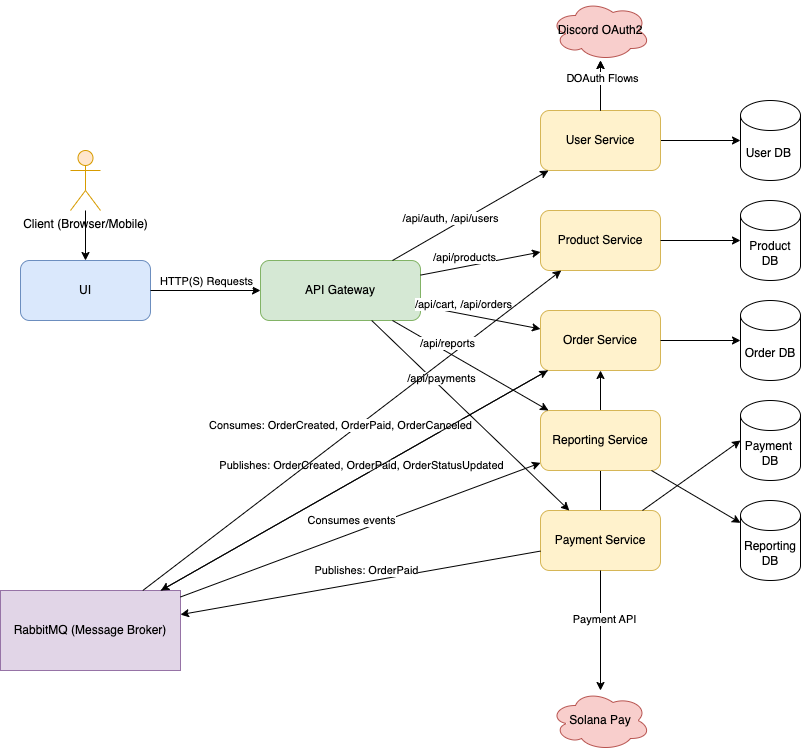

The diagram above was exported from draw.io. Its source (the exported page's mxGraphModel, read from the mxfile embedded in the PNG):
<mxGraphModel dx="1230" dy="876" grid="1" gridSize="10" guides="1" tooltips="1" connect="1" arrows="1" fold="1" page="1" pageScale="1" pageWidth="850" pageHeight="1100" math="0" shadow="0">
  <root>
    <mxCell id="0" />
    <mxCell id="1" parent="0" />
    <mxCell id="iPYCRyWJb2dhmvo9pTjX-1" value="UI" style="rounded=1;whiteSpace=wrap;html=1;fillColor=#dae8fc;strokeColor=#6c8ebf;" parent="1" vertex="1">
      <mxGeometry x="120" y="300" width="130" height="60" as="geometry" />
    </mxCell>
    <mxCell id="iPYCRyWJb2dhmvo9pTjX-2" value="API Gateway" style="rounded=1;whiteSpace=wrap;html=1;fillColor=#d5e8d4;strokeColor=#82b366;" parent="1" vertex="1">
      <mxGeometry x="360" y="300" width="160" height="60" as="geometry" />
    </mxCell>
    <mxCell id="3FITouWw8koU4xr6LxrT-1" style="edgeStyle=orthogonalEdgeStyle;rounded=0;orthogonalLoop=1;jettySize=auto;html=1;exitX=1;exitY=0.5;exitDx=0;exitDy=0;" edge="1" parent="1" source="iPYCRyWJb2dhmvo9pTjX-3" target="iPYCRyWJb2dhmvo9pTjX-48">
      <mxGeometry relative="1" as="geometry" />
    </mxCell>
    <mxCell id="iPYCRyWJb2dhmvo9pTjX-3" value="User Service" style="rounded=1;whiteSpace=wrap;html=1;fillColor=#fff2cc;strokeColor=#d6b656;" parent="1" vertex="1">
      <mxGeometry x="640" y="150" width="120" height="60" as="geometry" />
    </mxCell>
    <mxCell id="iPYCRyWJb2dhmvo9pTjX-4" value="Product Service" style="rounded=1;whiteSpace=wrap;html=1;fillColor=#fff2cc;strokeColor=#d6b656;" parent="1" vertex="1">
      <mxGeometry x="640" y="250" width="120" height="60" as="geometry" />
    </mxCell>
    <mxCell id="iPYCRyWJb2dhmvo9pTjX-5" value="Order Service" style="rounded=1;whiteSpace=wrap;html=1;fillColor=#fff2cc;strokeColor=#d6b656;" parent="1" vertex="1">
      <mxGeometry x="640" y="350" width="120" height="60" as="geometry" />
    </mxCell>
    <mxCell id="iPYCRyWJb2dhmvo9pTjX-47" style="edgeStyle=orthogonalEdgeStyle;rounded=0;orthogonalLoop=1;jettySize=auto;html=1;" parent="1" source="iPYCRyWJb2dhmvo9pTjX-6" target="iPYCRyWJb2dhmvo9pTjX-5" edge="1">
      <mxGeometry relative="1" as="geometry" />
    </mxCell>
    <mxCell id="iPYCRyWJb2dhmvo9pTjX-6" value="Payment Service" style="rounded=1;whiteSpace=wrap;html=1;fillColor=#fff2cc;strokeColor=#d6b656;" parent="1" vertex="1">
      <mxGeometry x="640" y="550" width="120" height="60" as="geometry" />
    </mxCell>
    <mxCell id="iPYCRyWJb2dhmvo9pTjX-11" value="RabbitMQ (Message Broker)" style="cloud;whiteSpace=wrap;html=1;fillColor=#e1d5e7;strokeColor=#9673a6;" parent="1" vertex="1">
      <mxGeometry x="100" y="630" width="180" height="80" as="geometry" />
    </mxCell>
    <mxCell id="iPYCRyWJb2dhmvo9pTjX-12" value="Discord OAuth2" style="shape=cloud;whiteSpace=wrap;html=1;fillColor=#f8cecc;strokeColor=#b85450;" parent="1" vertex="1">
      <mxGeometry x="650" y="40" width="100" height="60" as="geometry" />
    </mxCell>
    <mxCell id="iPYCRyWJb2dhmvo9pTjX-13" value="Solana Pay" style="shape=cloud;whiteSpace=wrap;html=1;fillColor=#f8cecc;strokeColor=#b85450;" parent="1" vertex="1">
      <mxGeometry x="650" y="730" width="100" height="60" as="geometry" />
    </mxCell>
    <mxCell id="iPYCRyWJb2dhmvo9pTjX-14" value="" style="endArrow=classic;html=1;rounded=0;" parent="1" source="iPYCRyWJb2dhmvo9pTjX-1" target="iPYCRyWJb2dhmvo9pTjX-2" edge="1">
      <mxGeometry width="50" height="50" relative="1" as="geometry">
        <mxPoint x="300" y="329.5" as="sourcePoint" />
        <mxPoint x="400" y="329.5" as="targetPoint" />
      </mxGeometry>
    </mxCell>
    <mxCell id="iPYCRyWJb2dhmvo9pTjX-15" value="HTTP(S) Requests" style="edgeLabel;resizable=0;html=1;align=center;verticalAlign=middle;" parent="iPYCRyWJb2dhmvo9pTjX-14" connectable="0" vertex="1">
      <mxGeometry x="-0.0417" y="1" relative="1" as="geometry">
        <mxPoint x="2" y="-9" as="offset" />
      </mxGeometry>
    </mxCell>
    <mxCell id="iPYCRyWJb2dhmvo9pTjX-16" value="" style="endArrow=classic;html=1;rounded=0;" parent="1" source="iPYCRyWJb2dhmvo9pTjX-2" target="iPYCRyWJb2dhmvo9pTjX-3" edge="1">
      <mxGeometry width="50" height="50" relative="1" as="geometry">
        <mxPoint x="530" y="190" as="sourcePoint" />
        <mxPoint x="630" y="190" as="targetPoint" />
      </mxGeometry>
    </mxCell>
    <mxCell id="iPYCRyWJb2dhmvo9pTjX-17" value="/api/auth, /api/users" style="edgeLabel;resizable=0;html=1;align=center;verticalAlign=middle;" parent="iPYCRyWJb2dhmvo9pTjX-16" connectable="0" vertex="1">
      <mxGeometry x="-0.2794" y="-3" relative="1" as="geometry">
        <mxPoint y="-13" as="offset" />
      </mxGeometry>
    </mxCell>
    <mxCell id="iPYCRyWJb2dhmvo9pTjX-18" value="" style="endArrow=classic;html=1;rounded=0;" parent="1" source="iPYCRyWJb2dhmvo9pTjX-2" target="iPYCRyWJb2dhmvo9pTjX-4" edge="1">
      <mxGeometry width="50" height="50" relative="1" as="geometry">
        <mxPoint x="530" y="280" as="sourcePoint" />
        <mxPoint x="630" y="280" as="targetPoint" />
      </mxGeometry>
    </mxCell>
    <mxCell id="iPYCRyWJb2dhmvo9pTjX-19" value="/api/products" style="edgeLabel;resizable=0;html=1;align=center;verticalAlign=middle;" parent="iPYCRyWJb2dhmvo9pTjX-18" connectable="0" vertex="1">
      <mxGeometry x="-0.2794" y="-3" relative="1" as="geometry">
        <mxPoint y="-13" as="offset" />
      </mxGeometry>
    </mxCell>
    <mxCell id="iPYCRyWJb2dhmvo9pTjX-20" value="" style="endArrow=classic;html=1;rounded=0;" parent="1" source="iPYCRyWJb2dhmvo9pTjX-2" target="iPYCRyWJb2dhmvo9pTjX-5" edge="1">
      <mxGeometry width="50" height="50" relative="1" as="geometry">
        <mxPoint x="530" y="380" as="sourcePoint" />
        <mxPoint x="630" y="380" as="targetPoint" />
      </mxGeometry>
    </mxCell>
    <mxCell id="iPYCRyWJb2dhmvo9pTjX-21" value="/api/cart, /api/orders" style="edgeLabel;resizable=0;html=1;align=center;verticalAlign=middle;" parent="iPYCRyWJb2dhmvo9pTjX-20" connectable="0" vertex="1">
      <mxGeometry x="-0.2794" y="-3" relative="1" as="geometry">
        <mxPoint y="-13" as="offset" />
      </mxGeometry>
    </mxCell>
    <mxCell id="iPYCRyWJb2dhmvo9pTjX-22" value="" style="endArrow=classic;html=1;rounded=0;" parent="1" source="iPYCRyWJb2dhmvo9pTjX-2" target="iPYCRyWJb2dhmvo9pTjX-6" edge="1">
      <mxGeometry width="50" height="50" relative="1" as="geometry">
        <mxPoint x="530" y="480" as="sourcePoint" />
        <mxPoint x="630" y="480" as="targetPoint" />
      </mxGeometry>
    </mxCell>
    <mxCell id="iPYCRyWJb2dhmvo9pTjX-23" value="/api/payments" style="edgeLabel;resizable=0;html=1;align=center;verticalAlign=middle;" parent="iPYCRyWJb2dhmvo9pTjX-22" connectable="0" vertex="1">
      <mxGeometry x="-0.2794" y="-3" relative="1" as="geometry">
        <mxPoint y="-13" as="offset" />
      </mxGeometry>
    </mxCell>
    <mxCell id="iPYCRyWJb2dhmvo9pTjX-24" value="" style="endArrow=classic;html=1;rounded=0;" parent="1" source="iPYCRyWJb2dhmvo9pTjX-3" target="iPYCRyWJb2dhmvo9pTjX-12" edge="1">
      <mxGeometry width="50" height="50" relative="1" as="geometry">
        <mxPoint x="770" y="180" as="sourcePoint" />
        <mxPoint x="840" y="180" as="targetPoint" />
      </mxGeometry>
    </mxCell>
    <mxCell id="iPYCRyWJb2dhmvo9pTjX-25" value="DB Operations" style="edgeLabel;resizable=0;html=1;align=center;verticalAlign=middle;" parent="iPYCRyWJb2dhmvo9pTjX-24" connectable="0" vertex="1">
      <mxGeometry x="-0.0417" y="1" relative="1" as="geometry">
        <mxPoint x="2" y="-9" as="offset" />
      </mxGeometry>
    </mxCell>
    <mxCell id="iPYCRyWJb2dhmvo9pTjX-26" value="" style="endArrow=classic;html=1;rounded=0;" parent="1" source="iPYCRyWJb2dhmvo9pTjX-4" edge="1">
      <mxGeometry width="50" height="50" relative="1" as="geometry">
        <mxPoint x="770" y="280" as="sourcePoint" />
        <mxPoint x="840" y="280" as="targetPoint" />
      </mxGeometry>
    </mxCell>
    <mxCell id="iPYCRyWJb2dhmvo9pTjX-28" value="" style="endArrow=classic;html=1;rounded=0;" parent="1" source="iPYCRyWJb2dhmvo9pTjX-5" edge="1">
      <mxGeometry width="50" height="50" relative="1" as="geometry">
        <mxPoint x="770" y="380" as="sourcePoint" />
        <mxPoint x="840" y="380" as="targetPoint" />
      </mxGeometry>
    </mxCell>
    <mxCell id="iPYCRyWJb2dhmvo9pTjX-30" value="" style="endArrow=classic;html=1;rounded=0;" parent="1" source="iPYCRyWJb2dhmvo9pTjX-6" edge="1">
      <mxGeometry width="50" height="50" relative="1" as="geometry">
        <mxPoint x="770" y="480" as="sourcePoint" />
        <mxPoint x="840" y="480" as="targetPoint" />
      </mxGeometry>
    </mxCell>
    <mxCell id="iPYCRyWJb2dhmvo9pTjX-32" value="" style="endArrow=classic;html=1;rounded=0;" parent="1" source="iPYCRyWJb2dhmvo9pTjX-3" target="iPYCRyWJb2dhmvo9pTjX-12" edge="1">
      <mxGeometry width="50" height="50" relative="1" as="geometry">
        <mxPoint x="770" y="180" as="sourcePoint" />
        <mxPoint x="930" y="180" as="targetPoint" />
      </mxGeometry>
    </mxCell>
    <mxCell id="iPYCRyWJb2dhmvo9pTjX-33" value="OAuth Flow" style="edgeLabel;resizable=0;html=1;align=center;verticalAlign=middle;" parent="iPYCRyWJb2dhmvo9pTjX-32" connectable="0" vertex="1">
      <mxGeometry x="-0.0417" y="1" relative="1" as="geometry">
        <mxPoint x="2" y="-9" as="offset" />
      </mxGeometry>
    </mxCell>
    <mxCell id="iPYCRyWJb2dhmvo9pTjX-34" value="" style="endArrow=classic;html=1;rounded=0;" parent="1" source="iPYCRyWJb2dhmvo9pTjX-6" target="iPYCRyWJb2dhmvo9pTjX-13" edge="1">
      <mxGeometry width="50" height="50" relative="1" as="geometry">
        <mxPoint x="770" y="480" as="sourcePoint" />
        <mxPoint x="930" y="480" as="targetPoint" />
      </mxGeometry>
    </mxCell>
    <mxCell id="iPYCRyWJb2dhmvo9pTjX-35" value="Payment API" style="edgeLabel;resizable=0;html=1;align=center;verticalAlign=middle;" parent="iPYCRyWJb2dhmvo9pTjX-34" connectable="0" vertex="1">
      <mxGeometry x="-0.0417" y="1" relative="1" as="geometry">
        <mxPoint x="2" y="-9" as="offset" />
      </mxGeometry>
    </mxCell>
    <mxCell id="iPYCRyWJb2dhmvo9pTjX-36" value="" style="endArrow=classic;html=1;rounded=0;" parent="1" source="iPYCRyWJb2dhmvo9pTjX-5" target="iPYCRyWJb2dhmvo9pTjX-11" edge="1">
      <mxGeometry width="50" height="50" relative="1" as="geometry">
        <mxPoint x="670" y="420" as="sourcePoint" />
        <mxPoint x="580" y="580" as="targetPoint" />
      </mxGeometry>
    </mxCell>
    <mxCell id="iPYCRyWJb2dhmvo9pTjX-37" value="Publishes: OrderCreated, OrderPaid, OrderStatusUpdated" style="edgeLabel;resizable=0;html=1;align=center;verticalAlign=middle;" parent="iPYCRyWJb2dhmvo9pTjX-36" connectable="0" vertex="1">
      <mxGeometry x="-0.0417" y="1" relative="1" as="geometry">
        <mxPoint x="-2" y="-12" as="offset" />
      </mxGeometry>
    </mxCell>
    <mxCell id="iPYCRyWJb2dhmvo9pTjX-38" value="" style="endArrow=classic;html=1;rounded=0;" parent="1" source="iPYCRyWJb2dhmvo9pTjX-11" target="iPYCRyWJb2dhmvo9pTjX-4" edge="1">
      <mxGeometry width="50" height="50" relative="1" as="geometry">
        <mxPoint x="580" y="570" as="sourcePoint" />
        <mxPoint x="670" y="420" as="targetPoint" />
      </mxGeometry>
    </mxCell>
    <mxCell id="iPYCRyWJb2dhmvo9pTjX-39" value="Consumes: OrderCreated, OrderPaid, OrderCanceled" style="edgeLabel;resizable=0;html=1;align=center;verticalAlign=middle;" parent="iPYCRyWJb2dhmvo9pTjX-38" connectable="0" vertex="1">
      <mxGeometry x="-0.0417" y="1" relative="1" as="geometry">
        <mxPoint x="-2" y="-12" as="offset" />
      </mxGeometry>
    </mxCell>
    <mxCell id="iPYCRyWJb2dhmvo9pTjX-40" value="" style="endArrow=classic;html=1;rounded=0;" parent="1" source="iPYCRyWJb2dhmvo9pTjX-6" target="iPYCRyWJb2dhmvo9pTjX-11" edge="1">
      <mxGeometry width="50" height="50" relative="1" as="geometry">
        <mxPoint x="670" y="420" as="sourcePoint" />
        <mxPoint x="580" y="580" as="targetPoint" />
      </mxGeometry>
    </mxCell>
    <mxCell id="iPYCRyWJb2dhmvo9pTjX-41" value="Publishes: OrderPaid" style="edgeLabel;resizable=0;html=1;align=center;verticalAlign=middle;" parent="iPYCRyWJb2dhmvo9pTjX-40" connectable="0" vertex="1">
      <mxGeometry x="-0.0417" y="1" relative="1" as="geometry">
        <mxPoint x="-2" y="-12" as="offset" />
      </mxGeometry>
    </mxCell>
    <mxCell id="iPYCRyWJb2dhmvo9pTjX-42" value="" style="endArrow=classic;html=1;rounded=0;" parent="1" source="iPYCRyWJb2dhmvo9pTjX-11" target="iPYCRyWJb2dhmvo9pTjX-5" edge="1">
      <mxGeometry width="50" height="50" relative="1" as="geometry">
        <mxPoint x="580" y="570" as="sourcePoint" />
        <mxPoint x="670" y="420" as="targetPoint" />
      </mxGeometry>
    </mxCell>
    <mxCell id="iPYCRyWJb2dhmvo9pTjX-44" value="Client (Browser/Mobile)" style="shape=umlActor;verticalLabelPosition=bottom;verticalAlign=top;html=1;outlineConnect=0;fillColor=#ffe6cc;strokeColor=#d79b00;" parent="1" vertex="1">
      <mxGeometry x="170" y="190" width="30" height="60" as="geometry" />
    </mxCell>
    <mxCell id="iPYCRyWJb2dhmvo9pTjX-45" value="" style="endArrow=classic;html=1;rounded=0;" parent="1" source="iPYCRyWJb2dhmvo9pTjX-44" target="iPYCRyWJb2dhmvo9pTjX-1" edge="1">
      <mxGeometry width="50" height="50" relative="1" as="geometry">
        <mxPoint x="204" y="270" as="sourcePoint" />
        <mxPoint x="204" y="300" as="targetPoint" />
      </mxGeometry>
    </mxCell>
    <mxCell id="iPYCRyWJb2dhmvo9pTjX-48" value="User DB&amp;nbsp;" style="shape=cylinder3;whiteSpace=wrap;html=1;boundedLbl=1;backgroundOutline=1;size=15;" parent="1" vertex="1">
      <mxGeometry x="840" y="140" width="60" height="80" as="geometry" />
    </mxCell>
    <mxCell id="iPYCRyWJb2dhmvo9pTjX-49" value="Product DB" style="shape=cylinder3;whiteSpace=wrap;html=1;boundedLbl=1;backgroundOutline=1;size=15;" parent="1" vertex="1">
      <mxGeometry x="840" y="240" width="60" height="80" as="geometry" />
    </mxCell>
    <mxCell id="iPYCRyWJb2dhmvo9pTjX-50" value="Order DB" style="shape=cylinder3;whiteSpace=wrap;html=1;boundedLbl=1;backgroundOutline=1;size=15;" parent="1" vertex="1">
      <mxGeometry x="840" y="340" width="60" height="80" as="geometry" />
    </mxCell>
    <mxCell id="iPYCRyWJb2dhmvo9pTjX-51" value="Payment&lt;span style=&quot;background-color: transparent; color: light-dark(rgb(0, 0, 0), rgb(255, 255, 255));&quot;&gt;&amp;nbsp;&lt;/span&gt;&lt;div&gt;&lt;span style=&quot;background-color: transparent; color: light-dark(rgb(0, 0, 0), rgb(255, 255, 255));&quot;&gt;DB&lt;/span&gt;&lt;/div&gt;" style="shape=cylinder3;whiteSpace=wrap;html=1;boundedLbl=1;backgroundOutline=1;size=15;" parent="1" vertex="1">
      <mxGeometry x="840" y="440" width="60" height="80" as="geometry" />
    </mxCell>
    <mxCell id="reporting-service-box" value="Reporting Service" style="rounded=1;whiteSpace=wrap;html=1;fillColor=#fff2cc;strokeColor=#d6b656;" parent="1" vertex="1">
      <mxGeometry x="640" y="450" width="120" height="60" as="geometry" />
    </mxCell>
    <mxCell id="reporting-db-box" value="Reporting DB" style="shape=cylinder3;whiteSpace=wrap;html=1;boundedLbl=1;backgroundOutline=1;size=15;" parent="1" vertex="1">
      <mxGeometry x="840" y="540" width="60" height="80" as="geometry" />
    </mxCell>
    <mxCell id="arrow-gateway-reporting" style="endArrow=classic;html=1;rounded=0;" parent="1" source="iPYCRyWJb2dhmvo9pTjX-2" target="reporting-service-box" edge="1">
      <mxGeometry width="50" height="50" relative="1" as="geometry">
        <mxPoint x="530" y="580" as="sourcePoint" />
        <mxPoint x="630" y="580" as="targetPoint" />
      </mxGeometry>
    </mxCell>
    <mxCell id="label-gateway-reporting" value="/api/reports" style="edgeLabel;resizable=0;html=1;align=center;verticalAlign=middle;" parent="arrow-gateway-reporting" connectable="0" vertex="1">
      <mxGeometry x="-0.2794" y="-3" relative="1" as="geometry">
        <mxPoint y="-13" as="offset" />
      </mxGeometry>
    </mxCell>
    <mxCell id="arrow-reporting-db" style="endArrow=classic;html=1;rounded=0;" parent="1" source="reporting-service-box" target="reporting-db-box" edge="1">
      <mxGeometry width="50" height="50" relative="1" as="geometry">
        <mxPoint x="770" y="580" as="sourcePoint" />
        <mxPoint x="840" y="580" as="targetPoint" />
      </mxGeometry>
    </mxCell>
    <mxCell id="arrow-rabbitmq-reporting" style="endArrow=classic;html=1;rounded=0;" parent="1" source="iPYCRyWJb2dhmvo9pTjX-11" target="reporting-service-box" edge="1">
      <mxGeometry width="50" height="50" relative="1" as="geometry">
        <mxPoint x="290" y="670" as="sourcePoint" />
        <mxPoint x="640" y="580" as="targetPoint" />
      </mxGeometry>
    </mxCell>
    <mxCell id="label-rabbitmq-reporting" value="Consumes events" style="edgeLabel;resizable=0;html=1;align=center;verticalAlign=middle;" parent="arrow-rabbitmq-reporting" connectable="0" vertex="1">
      <mxGeometry x="-0.0417" y="1" relative="1" as="geometry">
        <mxPoint x="-2" y="-12" as="offset" />
      </mxGeometry>
    </mxCell>
  </root>
</mxGraphModel>